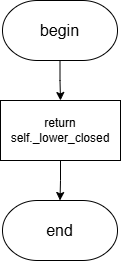

The diagram above was exported from draw.io. Its source (the exported page's mxGraphModel, read from the mxfile embedded in the PNG):
<mxGraphModel dx="2068" dy="1201" grid="1" gridSize="10" guides="1" tooltips="1" connect="1" arrows="1" fold="1" page="1" pageScale="1" pageWidth="827" pageHeight="1169" math="0" shadow="0">
  <root>
    <mxCell id="0" />
    <mxCell id="1" parent="0" />
    <mxCell id="MB6Cugx5kn-42_eqnu5u-1" style="edgeStyle=orthogonalEdgeStyle;rounded=0;orthogonalLoop=1;jettySize=auto;html=1;entryX=0.5;entryY=0;entryDx=0;entryDy=0;" parent="1" source="MB6Cugx5kn-42_eqnu5u-2" target="MB6Cugx5kn-42_eqnu5u-4" edge="1">
      <mxGeometry relative="1" as="geometry" />
    </mxCell>
    <mxCell id="MB6Cugx5kn-42_eqnu5u-2" value="&lt;font style=&quot;font-size: 16px;&quot;&gt;begin&lt;/font&gt;" style="strokeWidth=1;html=1;shape=mxgraph.flowchart.terminator;whiteSpace=wrap;" parent="1" vertex="1">
      <mxGeometry x="356" y="80" width="115" height="60" as="geometry" />
    </mxCell>
    <mxCell id="MB6Cugx5kn-42_eqnu5u-3" value="&lt;font style=&quot;font-size: 16px;&quot;&gt;end&lt;/font&gt;" style="strokeWidth=1;html=1;shape=mxgraph.flowchart.terminator;whiteSpace=wrap;" parent="1" vertex="1">
      <mxGeometry x="356" y="280" width="115" height="60" as="geometry" />
    </mxCell>
    <mxCell id="MB6Cugx5kn-42_eqnu5u-4" value="return self._lower_closed" style="rounded=0;whiteSpace=wrap;html=1;" parent="1" vertex="1">
      <mxGeometry x="354" y="180" width="120" height="60" as="geometry" />
    </mxCell>
    <mxCell id="MB6Cugx5kn-42_eqnu5u-5" style="edgeStyle=orthogonalEdgeStyle;rounded=0;orthogonalLoop=1;jettySize=auto;html=1;entryX=0.5;entryY=0;entryDx=0;entryDy=0;entryPerimeter=0;" parent="1" source="MB6Cugx5kn-42_eqnu5u-4" target="MB6Cugx5kn-42_eqnu5u-3" edge="1">
      <mxGeometry relative="1" as="geometry" />
    </mxCell>
  </root>
</mxGraphModel>